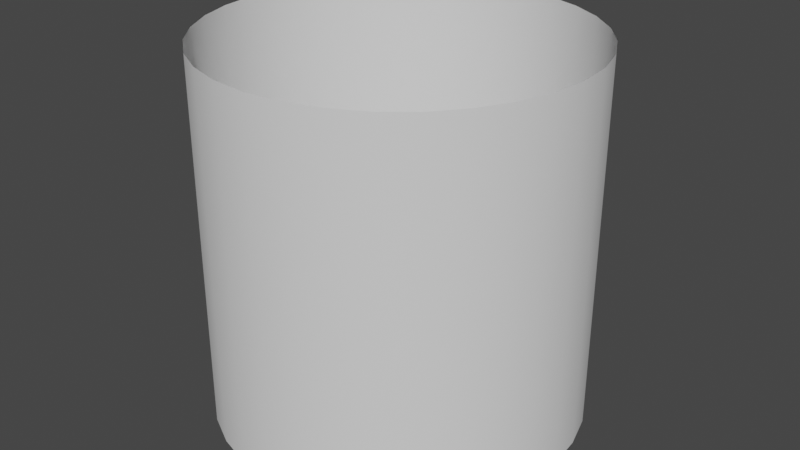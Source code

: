 # Source: Cylinder.blend  (saved by Blender 2.92.15; exported with 4.5.12 LTS)
import bpy
from mathutils import Matrix  # noqa: F401  (used for matrix-valued properties, if any)

bpy.ops.wm.read_factory_settings(use_empty=True)
scene = bpy.context.scene
scene.name = 'Scene'

# ---- collections
col_collection = bpy.data.collections.new('Collection'); scene.collection.children.link(col_collection)

# ---- world
world_world = bpy.data.worlds.new('World'); scene.world = world_world
world_world.use_nodes = True; world_world.node_tree.nodes.clear()
_N = world_world.node_tree.nodes; _L = world_world.node_tree.links
n0 = _N.new('ShaderNodeOutputWorld'); n0.name = 'World Output'; n0.location = (300, 300)
n1 = _N.new('ShaderNodeBackground'); n1.name = 'Background'; n1.location = (10, 300)
n1.inputs[0].default_value = (0.05088, 0.05088, 0.05088, 1.0)
_L.new(n1.outputs[0], n0.inputs[0])
n0.is_active_output = True
world_world.color = (0.05088, 0.05088, 0.05088)
world_world.use_sun_shadow = False
world_world.sun_shadow_jitter_overblur = 0.0

# ---- meshes
me_circle = bpy.data.meshes.new('Circle')
me_circle.from_pydata([(-5.937e-08, 0.5, 0.0), (-0.09755, 0.4904, 0.0), (-0.1913, 0.4619, 0.0), (-0.2778, 0.4157, 0.0), (-0.3536, 0.3536, 0.0), (-0.4157, 0.2778, 0.0), (-0.4619, 0.1913, 0.0), (-0.4904, 0.09755, 0.0), (-0.5, 1.798e-07, 0.0), (-0.4904, -0.09754, 0.0), (-0.4619, -0.1913, 0.0), (-0.4157, -0.2778, 0.0), (-0.3536, -0.3536, 0.0), (-0.2778, -0.4157, 0.0), (-0.1913, -0.4619, 0.0), (-0.09755, -0.4904, 0.0), (1.035e-07, -0.5, 0.0), (0.09755, -0.4904, 0.0), (0.1913, -0.4619, 0.0), (0.2778, -0.4157, 0.0), (0.3536, -0.3536, 0.0), (0.4157, -0.2778, 0.0), (0.4619, -0.1913, 0.0), (0.4904, -0.09754, 0.0), (0.5, 6.248e-07, 0.0), (0.4904, 0.09755, 0.0), (0.4619, 0.1913, 0.0), (0.4157, 0.2778, 0.0), (0.3536, 0.3536, 0.0), (0.2778, 0.4157, 0.0), (0.1913, 0.4619, 0.0), (0.09754, 0.4904, 0.0), (-5.937e-08, 0.5, 1.0), (-0.09755, 0.4904, 1.0), (-0.1913, 0.4619, 1.0), (-0.2778, 0.4157, 1.0), (-0.3536, 0.3536, 1.0), (-0.4157, 0.2778, 1.0), (-0.4619, 0.1913, 1.0), (-0.4904, 0.09755, 1.0), (-0.5, 1.798e-07, 1.0), (-0.4904, -0.09754, 1.0), (-0.4619, -0.1913, 1.0), (-0.4157, -0.2778, 1.0), (-0.3536, -0.3536, 1.0), (-0.2778, -0.4157, 1.0), (-0.1913, -0.4619, 1.0), (-0.09755, -0.4904, 1.0), (1.035e-07, -0.5, 1.0), (0.09755, -0.4904, 1.0), (0.1913, -0.4619, 1.0), (0.2778, -0.4157, 1.0), (0.3536, -0.3536, 1.0), (0.4157, -0.2778, 1.0), (0.4619, -0.1913, 1.0), (0.4904, -0.09754, 1.0), (0.5, 6.248e-07, 1.0), (0.4904, 0.09755, 1.0), (0.4619, 0.1913, 1.0), (0.4157, 0.2778, 1.0), (0.3536, 0.3536, 1.0), (0.2778, 0.4157, 1.0), (0.1913, 0.4619, 1.0), (0.09754, 0.4904, 1.0)], [], [(1, 0, 32, 33), (28, 27, 59, 60), (15, 14, 46, 47), (2, 1, 33, 34), (29, 28, 60, 61), (16, 15, 47, 48), (3, 2, 34, 35), (30, 29, 61, 62), (17, 16, 48, 49), (4, 3, 35, 36), (31, 30, 62, 63), (18, 17, 49, 50), (5, 4, 36, 37), (0, 31, 63, 32), (19, 18, 50, 51), (6, 5, 37, 38), (20, 19, 51, 52), (7, 6, 38, 39), (21, 20, 52, 53), (8, 7, 39, 40), (22, 21, 53, 54), (9, 8, 40, 41), (23, 22, 54, 55), (10, 9, 41, 42), (24, 23, 55, 56), (11, 10, 42, 43), (25, 24, 56, 57), (12, 11, 43, 44), (26, 25, 57, 58), (13, 12, 44, 45), (27, 26, 58, 59), (14, 13, 45, 46)])
me_circle.polygons.foreach_set('use_smooth', [True] * 32)
_uv = me_circle.uv_layers.new(name='UVMap')
_uv.uv.foreach_set('vector', [0.09375, 0.0, 0.0625, 0.0, 0.0625, 1.0, 0.09375, 1.0, 0.9375, 0.0, 0.9062, 0.0, 0.9062, 1.0, 0.9375, 1.0, 0.5312, 0.0, 0.5, 0.0, 0.5, 1.0, 0.5312, 1.0, 0.125, 0.0, 0.09375, 0.0, 0.09375, 1.0, 0.125, 1.0, 0.9687, 0.0, 0.9375, 0.0, 0.9375, 1.0, 0.9687, 1.0, 0.5625, 0.0, 0.5312, 0.0, 0.5312, 1.0, 0.5625, 1.0, 0.1562, 0.0, 0.125, 0.0, 0.125, 1.0, 0.1562, 1.0, 1.0, 0.0, 0.9687, 0.0, 0.9687, 1.0, 1.0, 1.0, 0.5937, 0.0, 0.5625, 0.0, 0.5625, 1.0, 0.5937, 1.0, 0.1875, 0.0, 0.1562, 0.0, 0.1562, 1.0, 0.1875, 1.0, 0.03125, 0.0, 0.0, 0.0, 0.0, 1.0, 0.03125, 1.0, 0.625, 0.0, 0.5937, 0.0, 0.5937, 1.0, 0.625, 1.0, 0.2187, 0.0, 0.1875, 0.0, 0.1875, 1.0, 0.2187, 1.0, 0.0625, 0.0, 0.03125, 0.0, 0.03125, 1.0, 0.0625, 1.0, 0.6562, 0.0, 0.625, 0.0, 0.625, 1.0, 0.6562, 1.0, 0.25, 0.0, 0.2187, 0.0, 0.2187, 1.0, 0.25, 1.0, 0.6875, 0.0, 0.6562, 0.0, 0.6562, 1.0, 0.6875, 1.0, 0.2812, 0.0, 0.25, 0.0, 0.25, 1.0, 0.2812, 1.0, 0.7187, 0.0, 0.6875, 0.0, 0.6875, 1.0, 0.7187, 1.0, 0.3125, 0.0, 0.2812, 0.0, 0.2812, 1.0, 0.3125, 1.0, 0.75, 0.0, 0.7187, 0.0, 0.7187, 1.0, 0.75, 1.0, 0.3437, 0.0, 0.3125, 0.0, 0.3125, 1.0, 0.3437, 1.0, 0.7812, 0.0, 0.75, 0.0, 0.75, 1.0, 0.7812, 1.0, 0.375, 0.0, 0.3437, 0.0, 0.3437, 1.0, 0.375, 1.0, 0.8125, 0.0, 0.7812, 0.0, 0.7812, 1.0, 0.8125, 1.0, 0.4062, 0.0, 0.375, 0.0, 0.375, 1.0, 0.4062, 1.0, 0.8437, 0.0, 0.8125, 0.0, 0.8125, 1.0, 0.8437, 1.0, 0.4375, 0.0, 0.4062, 0.0, 0.4062, 1.0, 0.4375, 1.0, 0.875, 0.0, 0.8437, 0.0, 0.8437, 1.0, 0.875, 1.0, 0.4687, 0.0, 0.4375, 0.0, 0.4375, 1.0, 0.4687, 1.0, 0.9062, 0.0, 0.875, 0.0, 0.875, 1.0, 0.9062, 1.0, 0.5, 0.0, 0.4687, 0.0, 0.4687, 1.0, 0.5, 1.0])
me_circle.use_remesh_fix_poles = True
me_circle.use_remesh_preserve_attributes = False
me_circle.use_mirror_vertex_groups = False
me_circle.update()

# ---- objects
ob_cylinder = bpy.data.objects.new('Cylinder', me_circle)

# ---- transforms, parenting, visibility, modifiers, constraints
ob_cylinder.location = (0.0, 0.0, 0.0)
ob_cylinder.lineart.crease_threshold = 0.0

# ---- collection membership
col_collection.objects.link(ob_cylinder)

# ---- scene / render settings (as saved in the file)
scene.frame_start = 1; scene.frame_end = 250; scene.frame_set(1)
scene.render.engine = 'BLENDER_EEVEE_NEXT'
scene.cycles.use_denoising = False
scene.cycles.samples = 128
scene.cycles.sampling_pattern = 'TABULATED_SOBOL'
scene.cycles.use_adaptive_sampling = False
scene.cycles.use_light_tree = False
scene.view_settings.view_transform = 'Filmic'
bpy.context.view_layer.update()

# ---- added for rendering (the .blend has no active camera and no usable light): camera, sun
cam_auto = bpy.data.cameras.new('AutoCamera')
cam_auto.lens = 50.0
cam_auto.sensor_width = 36.0
cam_auto.clip_end = 1000.0
ob_auto_camera = bpy.data.objects.new('AutoCamera', cam_auto)
scene.collection.objects.link(ob_auto_camera)
ob_auto_camera.location = (1.60254, -1.92304, 1.78203)
ob_auto_camera.rotation_euler = (1.09748, -7.21219e-08, 0.694738)
scene.camera = ob_auto_camera
light_auto_sun = bpy.data.lights.new('AutoSun', 'SUN')
light_auto_sun.energy = 3.0
light_auto_sun.angle = 0.0523599
ob_auto_sun = bpy.data.objects.new('AutoSun', light_auto_sun)
scene.collection.objects.link(ob_auto_sun)
ob_auto_sun.rotation_euler = (0.872665, 0.174533, 0.523599)
bpy.context.view_layer.update()
